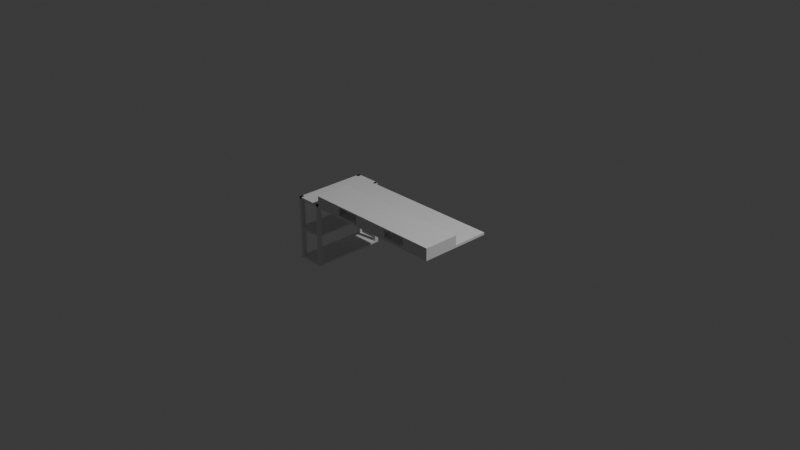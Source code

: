 # Source: Workspace.blend  (saved by Blender 4.5.90; exported with 4.5.12 LTS)
import bpy
from mathutils import Matrix  # noqa: F401  (used for matrix-valued properties, if any)

bpy.ops.wm.read_factory_settings(use_empty=True)
scene = bpy.context.scene
scene.name = 'Scene'

# ---- collections
col_collection = bpy.data.collections.new('Collection'); scene.collection.children.link(col_collection)

# ---- world
world_world = bpy.data.worlds.new('World'); scene.world = world_world
world_world.use_nodes = True; world_world.node_tree.nodes.clear()
_N = world_world.node_tree.nodes; _L = world_world.node_tree.links
n0 = _N.new('ShaderNodeOutputWorld'); n0.name = 'World Output'; n0.location = (200, 100)
n1 = _N.new('ShaderNodeBackground'); n1.name = 'Background'; n1.location = (-200, 100)
n1.inputs[0].default_value = (0.05088, 0.05088, 0.05088, 1.0)
_L.new(n1.outputs[0], n0.inputs[0])
n0.is_active_output = True
world_world.color = (0.05088, 0.05088, 0.05088)
world_world.sun_shadow_jitter_overblur = 0.0

# ---- cameras
cam_camera = bpy.data.cameras.new('Camera')
cam_camera.clip_end = 100.0
cam_camera.ortho_scale = 7.314

# ---- lights
light_light = bpy.data.lights.new('Light', 'POINT')
light_light.energy = 1000.0
light_light.shadow_soft_size = 0.1

# ---- meshes
me_sketch_004 = bpy.data.meshes.new('Sketch.004')
me_sketch_004.from_pydata([(0.8, 0.4, 0.0), (-0.8, 0.4, 0.0), (-0.8, -0.4, 0.0), (0.8, -0.4, 0.0)], [], [(2, 3, 0, 1)])
_uv = me_sketch_004.uv_layers.new(name='UVMap')
_uv.uv.foreach_set('vector', [0.5106, 0.0, 0.766, 0.0, 0.0, 0.0, 0.2553, 0.0])
me_sketch_004.update()
me_sketch_001 = bpy.data.meshes.new('Sketch.001')
me_sketch_001.from_pydata([(0.205, -0.375, 0.0), (0.205, -0.4, 0.0), (-0.205, -0.4, 0.0), (-0.205, -0.375, 0.0), (0.775, 9.565e-07, 0.0), (0.8, 9.565e-07, 0.0), (0.8, -0.4, 0.0), (0.775, -0.4, 0.0), (0.775, -0.3921, 0.0), (0.775, -0.3704, 0.0), (0.775, -0.4, 0.0), (0.475, -0.4, 0.0), (0.475, -0.3935, 0.0), (0.475, -0.3906, 0.0), (0.475, -0.375, 0.0), (0.775, -0.375, 0.0), (0.775, -0.3755, 0.0), (0.775, -0.3769, 0.0), (0.775, -0.3789, 0.0), (0.775, -0.3815, 0.0), (0.775, -0.3844, 0.0), (0.775, -0.3875, 0.0), (0.775, -0.3906, 0.0), (0.775, -0.3935, 0.0), (0.775, -0.3961, 0.0), (0.775, -0.3981, 0.0), (0.775, -0.3995, 0.0), (-0.8, 1.848e-06, 0.0), (-0.775, 1.848e-06, 0.0), (-0.775, -0.375, 0.0), (-0.475, -0.375, 0.0), (-0.475, -0.4, 0.0), (-0.8, -0.4, 0.0), (-0.775, -0.4, 0.0), (-0.775, -0.375, 0.0), (-0.205, -0.4, 0.0), (0.205, -0.4, 0.0)], [(33, 34), (35, 36)], [(14, 13, 23, 22, 8, 24, 12, 11, 10, 26, 7, 6, 5, 4, 9, 15), (8, 22, 9), (22, 21, 9), (21, 20, 9), (20, 19, 9), (19, 18, 9), (18, 17, 9), (17, 16, 9), (16, 15, 9), (7, 26, 8), (26, 25, 8), (25, 24, 8), (12, 24, 23, 13), (3, 2, 1, 0), (30, 29, 28, 27, 32, 31)])
_uv = me_sketch_001.uv_layers.new(name='UVMap')
_uv.uv.foreach_set('vector', [0.5286, 0.0, 0.4978, 0.0, 0.6167, 0.0, 0.6123, 0.0, 0.3744, 0.0, 0.6211, 0.0, 0.4934, 0.0, 0.4758, 0.0, 0.4229, 0.0, 0.63, 0.0, 0.37, 0.0, 0.3172, 0.0, 0.2643, 0.0, 0.2115, 0.0, 0.3789, 0.0, 0.5815, 0.0, 0.3744, 0.0, 0.6123, 0.0, 0.3789, 0.0, 0.6123, 0.0, 0.6079, 0.0, 0.3789, 0.0, 0.6079, 0.0, 0.6035, 0.0, 0.3789, 0.0, 0.6035, 0.0, 0.5991, 0.0, 0.3789, 0.0, 0.5991, 0.0, 0.5947, 0.0, 0.3789, 0.0, 0.5947, 0.0, 0.5903, 0.0, 0.3789, 0.0, 0.5903, 0.0, 0.5859, 0.0, 0.3789, 0.0, 0.5859, 0.0, 0.5815, 0.0, 0.3789, 0.0, 0.37, 0.0, 0.63, 0.0, 0.3744, 0.0, 0.63, 0.0, 0.6256, 0.0, 0.3744, 0.0, 0.6256, 0.0, 0.6211, 0.0, 0.3744, 0.0, 0.4934, 0.0, 0.6211, 0.0, 0.6167, 0.0, 0.4978, 0.0, 0.1586, 0.0, 0.1057, 0.0, 0.05286, 0.0, 0.0, 0.0, 0.793, 0.0, 0.7401, 0.0, 0.6872, 0.0, 0.6344, 0.0, 0.9515, 0.0, 0.8458, 0.0])
me_sketch_001.update()
me_sketch = bpy.data.meshes.new('Sketch')
me_sketch.from_pydata([(-0.8, -0.3875, 0.0), (0.8, -0.3875, 0.0), (0.8, 0.01253, 0.0), (-0.8, 0.01253, 0.0)], [], [(3, 0, 1, 2)])
_uv = me_sketch.uv_layers.new(name='UVMap')
_uv.uv.foreach_set('vector', [0.766, 0.0, 0.0, 0.0, 0.2553, 0.0, 0.5106, 0.0])
me_sketch.update()
me_sketch_002 = bpy.data.meshes.new('Sketch.002')
me_sketch_002.from_pydata([(-0.07, -0.16, 0.0), (-0.07, 0.16, 0.0), (-0.11, 0.16, 0.0), (-0.11, -0.16, 0.0)], [], [(1, 2, 3, 0)])
_uv = me_sketch_002.uv_layers.new(name='UVMap')
_uv.uv.foreach_set('vector', [0.2553, 0.0, 0.5106, 0.0, 0.766, 0.0, 0.0, 0.0])
me_sketch_002.update()
me_sketch_003 = bpy.data.meshes.new('Sketch.003')
me_sketch_003.from_pydata([(-0.32, -0.025, 0.0), (-0.3, -0.025, 0.0), (-0.3, 0.025, 0.0), (-0.32, 0.025, 0.0)], [], [(3, 0, 1, 2)])
_uv = me_sketch_003.uv_layers.new(name='UVMap')
_uv.uv.foreach_set('vector', [0.766, 0.0, 0.0, 0.0, 0.2553, 0.0, 0.5106, 0.0])
me_sketch_003.update()
me_sketch_005 = bpy.data.meshes.new('Sketch.005')
me_sketch_005.from_pydata([(-0.63, -3.852e-06, 0.0), (-0.775, -3.852e-06, 0.0), (-0.775, -0.085, 0.0), (-0.63, -0.085, 0.0)], [], [(1, 2, 3, 0)])
_uv = me_sketch_005.uv_layers.new(name='UVMap')
_uv.uv.foreach_set('vector', [0.2553, 0.0, 0.5106, 0.0, 0.766, 0.0, 0.0, 0.0])
me_sketch_005.update()
me_dockingstation = bpy.data.meshes.new('Dockingstation')
me_dockingstation.from_pydata([(0.7739, -0.1931, 0.0), (0.6539, -0.1931, 0.0), (0.6539, -0.3131, 0.0), (0.7739, -0.3131, 0.0)], [], [(0, 1, 2, 3)])
_uv = me_dockingstation.uv_layers.new(name='UVMap')
_uv.uv.foreach_set('vector', [0.0, 0.0, 0.2553, 0.0, 0.5106, 0.0, 0.766, 0.0])
me_dockingstation.update()
me_table_topshelf = bpy.data.meshes.new('Table TopShelf')
me_table_topshelf.from_pydata([(-1.11, 0.4401, 0.0), (-0.8101, 0.4401, 0.0), (-0.8101, -0.3999, 0.0), (-1.11, -0.3999, 0.0)], [], [(1, 0, 3, 2)])
_uv = me_table_topshelf.uv_layers.new(name='UVMap')
_uv.uv.foreach_set('vector', [0.2553, 0.0, 0.0, 0.0, 0.766, 0.0, 0.5106, 0.0])
me_table_topshelf.update()
me_legs = bpy.data.meshes.new('Legs')
me_legs.from_pydata([(-0.81, 0.3951, 0.0), (-0.84, 0.3951, 0.0), (-0.84, 0.4401, 0.0), (-0.81, 0.4401, 0.0), (-1.08, -0.3999, 0.0), (-1.11, -0.3999, 0.0), (-1.11, -0.3549, 0.0), (-1.08, -0.3549, 0.0), (-0.8101, -0.3999, 0.0), (-0.8401, -0.3999, 0.0), (-0.8401, -0.3549, 0.0), (-0.8101, -0.3549, 0.0), (-1.08, 0.3951, 0.0), (-1.11, 0.3951, 0.0), (-1.11, 0.4401, 0.0), (-1.08, 0.4401, 0.0)], [], [(11, 10, 9, 8), (7, 6, 5, 4), (14, 13, 12, 15), (2, 1, 0, 3)])
_uv = me_legs.uv_layers.new(name='UVMap')
_uv.uv.foreach_set('vector', [0.6911, 0.0, 0.6283, 0.0, 0.5654, 0.0, 0.5026, 0.0, 0.4398, 0.0, 0.377, 0.0, 0.3141, 0.0, 0.2513, 0.0, 0.8796, 0.0, 0.8168, 0.0, 0.7539, 0.0, 0.9424, 0.0, 0.1257, 0.0, 0.06283, 0.0, 0.0, 0.0, 0.1885, 0.0])
me_legs.update()
me_middleshelf = bpy.data.meshes.new('MiddleShelf')
me_middleshelf.from_pydata([(-0.8175, -0.285, 0.0), (0.02249, -0.285, 0.0), (0.02249, 0.01504, 0.0), (-0.8175, 0.01504, 0.0)], [], [(3, 0, 1, 2)])
_uv = me_middleshelf.uv_layers.new(name='UVMap')
_uv.uv.foreach_set('vector', [0.766, 0.0, 0.0, 0.0, 0.2553, 0.0, 0.5106, 0.0])
me_middleshelf.update()
me_bottomshelf = bpy.data.meshes.new('BottomShelf')
me_bottomshelf.from_pydata([(-0.8175, -0.01498, 0.0), (0.0225, -0.01498, 0.0), (0.0225, 0.285, 0.0), (-0.8175, 0.285, 0.0)], [], [(0, 1, 2, 3)])
_uv = me_bottomshelf.uv_layers.new(name='UVMap')
_uv.uv.foreach_set('vector', [0.0, 0.0, 0.2553, 0.0, 0.5106, 0.0, 0.766, 0.0])
me_bottomshelf.update()

# ---- objects
ob_sketch = bpy.data.objects.new('Sketch', me_sketch_004)
ob_sketch_001 = bpy.data.objects.new('Sketch.001', me_sketch_001)
ob_sketch_002 = bpy.data.objects.new('Sketch.002', me_sketch)
ob_sketch_003 = bpy.data.objects.new('Sketch.003', me_sketch_002)
ob_untertischm = bpy.data.objects.new('UntertischM', me_sketch_003)
ob_interface = bpy.data.objects.new('Interface', me_sketch_005)
ob_dockingstation = bpy.data.objects.new('Dockingstation', me_dockingstation)
ob_table_topshelf = bpy.data.objects.new('Table TopShelf', me_table_topshelf)
ob_legs = bpy.data.objects.new('Legs', me_legs)
ob_middleshelf = bpy.data.objects.new('MiddleShelf', me_middleshelf)
ob_bottomshelf = bpy.data.objects.new('BottomShelf', me_bottomshelf)
ob_light = bpy.data.objects.new('Light', light_light)
ob_camera = bpy.data.objects.new('Camera', cam_camera)

# ---- transforms, parenting, visibility, modifiers, constraints
ob_sketch.location = (0.0, 0.0, 0.0)
_m = ob_sketch.modifiers.new('Solidify', 'SOLIDIFY')
_m.thickness = 0.027
ob_sketch_001.location = (0.0, 0.0, 0.0)
_m = ob_sketch_001.modifiers.new('Solidify', 'SOLIDIFY')
_m.thickness = 0.09
_m.offset = 1.0
ob_sketch_002.location = (-3.864e-05, -0.3875, 0.09)
ob_sketch_002.rotation_euler = (0.0, -0.0, 3.142)
_m = ob_sketch_002.modifiers.new('Solidify', 'SOLIDIFY')
_m.thickness = 0.018
_m.offset = 1.0
ob_sketch_003.location = (0.0, 0.0, -0.027)
ob_sketch_003.rotation_euler = (-3.142, -5.024e-15, 1.571)
ob_sketch_003.scale = (1.0, 1.0, 1.0)
_m = ob_sketch_003.modifiers.new('Solidify', 'SOLIDIFY')
_m.thickness = 0.05
_m.offset = 1.0
ob_untertischm.location = (0.0, 0.0, -0.027)
ob_untertischm.rotation_euler = (-3.142, -5.024e-15, 1.571)
ob_untertischm.scale = (1.0, 1.0, 1.0)
_m = ob_untertischm.modifiers.new('Solidify', 'SOLIDIFY')
_m.offset = 1.0
ob_interface.location = (0.0, 0.0, 0.0)
_m = ob_interface.modifiers.new('Solidify', 'SOLIDIFY')
_m.thickness = 0.04
_m.offset = 1.0
ob_dockingstation.location = (0.0, 0.0, 0.0)
_m = ob_dockingstation.modifiers.new('Solidify', 'SOLIDIFY')
_m.thickness = 0.04
_m.offset = 1.0
ob_table_topshelf.location = (0.0, 0.0, 0.0)
_m = ob_table_topshelf.modifiers.new('Solidify', 'SOLIDIFY')
_m.thickness = 0.02
ob_legs.location = (0.0, 0.0, 0.0)
_m = ob_legs.modifiers.new('Solidify', 'SOLIDIFY')
_m.thickness = 0.72
ob_middleshelf.location = (-0.825, 0.4176, -0.35)
ob_middleshelf.rotation_euler = (-3.142, -5.024e-15, 1.571)
ob_middleshelf.scale = (1.0, 1.0, 1.0)
_m = ob_middleshelf.modifiers.new('Solidify', 'SOLIDIFY')
_m.thickness = 0.02
_m.offset = 1.0
ob_bottomshelf.location = (-1.095, 0.4176, -0.72)
ob_bottomshelf.rotation_euler = (-3.142, -5.024e-15, 1.571)
ob_bottomshelf.scale = (1.0, 1.0, 1.0)
_m = ob_bottomshelf.modifiers.new('Solidify', 'SOLIDIFY')
_m.thickness = 0.02
ob_light.location = (4.076, 1.005, 5.904)
ob_light.rotation_euler = (0.6503, 0.05522, 1.866)
ob_light.lock_rotations_4d = False
ob_light.empty_display_type = 'ARROWS'
ob_light.color = (0.0, 0.0, 0.0, 0.0)
ob_light.lineart.crease_threshold = 0.0
ob_camera.location = (7.359, -6.926, 4.958)
ob_camera.rotation_euler = (1.109, 0.0, 0.8149)
ob_camera.lock_rotations_4d = False
ob_camera.empty_display_type = 'ARROWS'
ob_camera.color = (0.0, 0.0, 0.0, 0.0)
ob_camera.display_type = 'WIRE'
ob_camera.lineart.crease_threshold = 0.0

# ---- collection membership
scene.collection.objects.link(ob_sketch)
scene.collection.objects.link(ob_sketch_001)
scene.collection.objects.link(ob_sketch_002)
scene.collection.objects.link(ob_sketch_003)
scene.collection.objects.link(ob_untertischm)
scene.collection.objects.link(ob_interface)
scene.collection.objects.link(ob_dockingstation)
scene.collection.objects.link(ob_table_topshelf)
scene.collection.objects.link(ob_legs)
scene.collection.objects.link(ob_middleshelf)
scene.collection.objects.link(ob_bottomshelf)
col_collection.objects.link(ob_light)
col_collection.objects.link(ob_camera)

# ---- scene / render settings (as saved in the file)
scene.camera = ob_camera
scene.frame_start = 1; scene.frame_end = 250; scene.frame_set(250)
scene.render.engine = 'BLENDER_EEVEE_NEXT'
bpy.context.view_layer.update()
